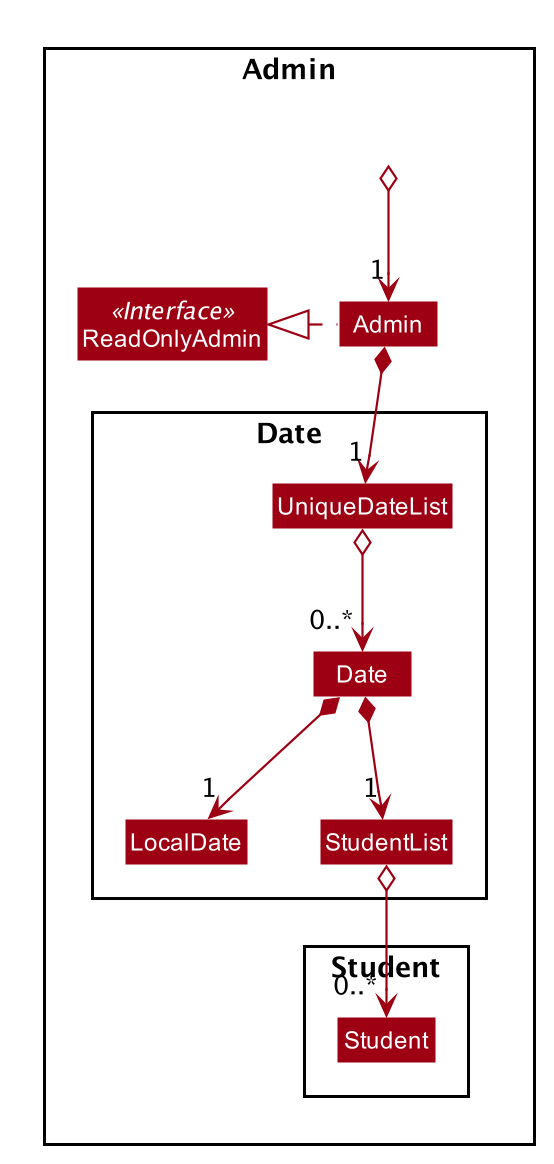

The diagram above was rendered by PlantUML. Its source (embedded in the PNG):
@startuml








skinparam BackgroundColor #FFFFFFF

skinparam Shadowing false

skinparam Class {
    FontColor #FFFFFF
    BorderThickness 1
    BorderColor #FFFFFF
    StereotypeFontColor #FFFFFF
    FontName Arial
}

skinparam Actor {
    BorderColor #000000
    Color #000000
    FontName Arial
}

skinparam Sequence {
    MessageAlign center
    BoxFontSize 15
    BoxPadding 0
    BoxFontColor #FFFFFF
    FontName Arial
}

skinparam Participant {
    FontColor #FFFFFFF
    Padding 20
}

skinparam MinClassWidth 50
skinparam ParticipantPadding 10
skinparam Shadowing false
skinparam DefaultTextAlignment center
skinparam packageStyle Rectangle

hide footbox
hide members
hide circle
skinparam arrowThickness 1.1
skinparam arrowColor #9D0012
skinparam classBackgroundColor #9D0012

Package Admin {
Interface ReadOnlyAdmin <<Interface>>
Class Admin
Class ReadOnlyAdmin
Admin .left.|> ReadOnlyAdmin

Package Date  {
Class UniqueDateList
Class Date
Date *--> "1" LocalDate
Date *--> "1" StudentList
}

Package Student {
StudentList o--> "0..*" Student
}

Class HiddenOutside #FFFFFF
HiddenOutside o--> "1"  Admin

Admin *--> "1" UniqueDateList
UniqueDateList o--> "0..*" Date

@enduml